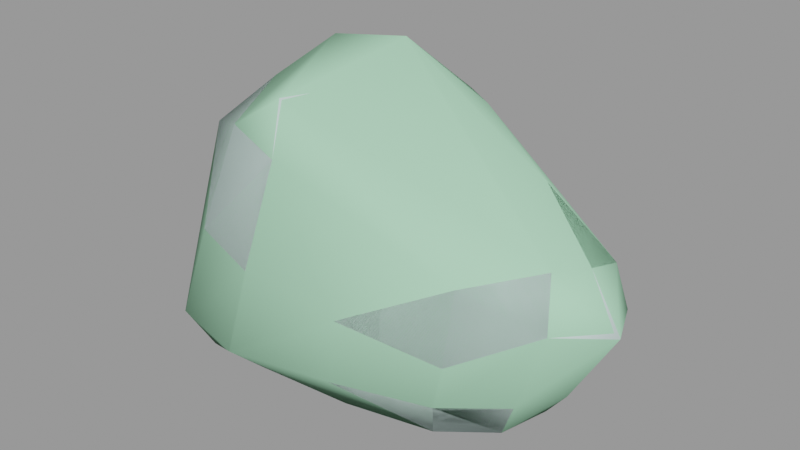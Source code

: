 # Source: boulder3.blend  (saved by Blender 2.92.15; exported with 4.5.12 LTS)
import bpy
from mathutils import Matrix  # noqa: F401  (used for matrix-valued properties, if any)

bpy.ops.wm.read_factory_settings(use_empty=True)
scene = bpy.context.scene
scene.name = 'boulder3.qc'

# ---- collections
col_boulder3 = bpy.data.collections.new('boulder3'); scene.collection.children.link(col_boulder3)

# ---- materials (node trees are filled in below, after node groups)
mat_boulder2 = bpy.data.materials.new('boulder2')
mat_boulder2.use_transparent_shadow = False
mat_boulder2.diffuse_color = (0.6427, 0.8098, 0.7788, 1.0)
mat_phy = bpy.data.materials.new('  phy')
mat_phy.use_transparent_shadow = False
mat_phy.diffuse_color = (0.4163, 0.7852, 0.5188, 1.0)

# ---- material node trees

# ---- meshes
me_boulder3 = bpy.data.meshes.new('boulder3')
me_boulder3.from_pydata([(-37.59, 6.366, -0.8848), (-37.61, -7.606, 0.3), (-45.59, -9.361, 9.409), (14.42, 24.74, 12.64), (0.6367, 27.81, 9.196), (-1.113, 29.68, 16.59), (14.88, 27.42, 19.63), (-2.152, 28.38, 30.85), (12.3, 24.09, 32.43), (-3.457, 25.67, 47.5), (6.909, 16.41, 49.64), (-9.164, 12.85, 59.73), (-14.88, 23.79, 50.11), (-22.96, 8.652, 58.51), (-26.88, 17.28, 48.25), (-30.86, 0.173, 50.75), (-37.13, 5.326, 42.8), (-37.4, -8.908, 42.64), (-40.78, -9.759, 25.98), (-38.52, 7.548, 25.26), (-44.65, 9.554, 9.236), (24.5, 10.01, 41.37), (27.43, 17.18, 31.98), (-35.14, 23.16, 9.617), (-27.53, 18.57, 26.25), (-17.47, 28.89, 10.51), (-15.82, 25.39, 28.12), (-32.12, 17.85, 0.1506), (-18.99, 19.35, 0.2229), (-2.184, 19.56, 0.7412), (13.71, 22.9, 7.448), (26.51, 16.37, 14.22), (29.53, 19.6, 21.46), (38.84, 10.41, 30.56), (38.45, 2.747, 32.62), (41.55, 10.9, 22.16), (45.59, 1.197, 22.65), (40.18, 1.175, 14.84), (26.1, 15.93, 6.365), (34.24, 6.946, 7.383), (36.03, 7.986, 15.17), (37.3, 0.1351, 7.934), (32.49, 1.614, 1.726), (24.12, 10.44, 0.1311), (11.65, 16.38, 1.224), (-1.617, 0.574, -1.733), (-22.22, -1.333, -1.486), (-30.73, -20.07, 0.5326), (-17.1, -20.61, 1.317), (-32.65, -25.13, 9.733), (26.18, -18.05, 33.2), (35.75, -5.301, 34.29), (22.86, -3.692, 39.75), (7.684, -19.89, 39.37), (6.334, -24.91, 22.88), (-12.28, -27.15, 26.64), (4.477, -24.89, 9.776), (-15.29, -29.68, 10.11), (1.611, -17.44, -0.2821), (-27.78, -22.69, 28.01), (-9.652, -21.77, 46.57), (6.469, -2.43, 46.92), (38.82, -10.27, 25.69), (25.08, -19.49, 18.66), (22.62, -18.63, 9.251), (18.93, -13.57, -0.4377), (-23.7, -17.2, 48.01), (-16.25, -13.03, 53.44), (-10.06, -3.646, 54.13), (-22.02, -3.562, 54.21), (23.24, 1.257, -1.241), (13.75, 1.412, -1.597), (29.08, -7.155, 0.4771), (32.73, -9.371, 8.628), (34.95, -9.142, 16.19)], [], [(0, 1, 2), (3, 4, 5), (3, 5, 6), (7, 6, 5), (7, 8, 6), (9, 8, 7), (9, 10, 8), (9, 11, 10), (9, 12, 11), (12, 13, 11), (12, 14, 13), (15, 13, 14), (15, 14, 16), (16, 17, 15), (18, 17, 16), (18, 16, 19), (2, 18, 19), (2, 19, 20), (0, 2, 20), (21, 8, 10), (21, 22, 8), (22, 6, 8), (23, 20, 19), (23, 19, 24), (24, 25, 23), (24, 26, 25), (26, 5, 25), (26, 7, 5), (26, 9, 7), (26, 12, 9), (14, 12, 26), (14, 26, 24), (24, 16, 14), (24, 19, 16), (4, 25, 5), (27, 0, 20), (27, 20, 23), (28, 27, 23), (28, 23, 25), (29, 28, 25), (29, 25, 4), (30, 29, 4), (30, 4, 3), (31, 30, 3), (31, 3, 6), (31, 6, 32), (22, 32, 6), (32, 22, 33), (33, 22, 21), (33, 21, 34), (34, 35, 33), (34, 36, 35), (35, 36, 37), (31, 38, 30), (39, 38, 31), (39, 31, 40), (40, 31, 32), (40, 32, 35), (32, 33, 35), (35, 37, 40), (40, 37, 41), (40, 41, 39), (41, 42, 39), (43, 39, 42), (43, 38, 39), (44, 38, 43), (44, 30, 38), (30, 44, 29), (44, 45, 29), (28, 29, 45), (28, 45, 46), (46, 27, 28), (46, 0, 27), (0, 46, 1), (47, 1, 46), (47, 46, 48), (49, 47, 48), (50, 51, 52), (52, 53, 50), (50, 53, 54), (55, 54, 53), (56, 54, 55), (56, 55, 57), (57, 58, 56), (57, 48, 58), (48, 45, 58), (48, 46, 45), (49, 48, 57), (57, 59, 49), (57, 55, 59), (59, 55, 60), (55, 53, 60), (60, 53, 61), (52, 61, 53), (61, 52, 21), (52, 34, 21), (52, 51, 34), (34, 51, 62), (50, 62, 51), (63, 62, 50), (50, 54, 63), (54, 64, 63), (54, 56, 64), (56, 65, 64), (56, 58, 65), (59, 60, 66), (66, 60, 67), (61, 21, 10), (11, 61, 10), (11, 68, 61), (60, 61, 68), (60, 68, 67), (69, 67, 68), (67, 69, 66), (66, 69, 15), (66, 15, 17), (17, 59, 66), (17, 18, 59), (18, 49, 59), (18, 2, 49), (2, 47, 49), (2, 1, 47), (13, 68, 11), (13, 69, 68), (69, 13, 15), (70, 65, 71), (58, 71, 65), (58, 45, 71), (44, 71, 45), (43, 71, 44), (43, 70, 71), (42, 70, 43), (42, 72, 70), (70, 72, 65), (72, 64, 65), (72, 73, 64), (73, 63, 64), (73, 74, 63), (63, 74, 62), (62, 74, 37), (62, 37, 36), (34, 62, 36), (74, 41, 37), (74, 73, 41), (73, 42, 41), (73, 72, 42)])
me_boulder3.polygons.foreach_set('use_smooth', [True] * 146)
_uv = me_boulder3.uv_layers.new(name='UVMap')
_uv.uv.foreach_set('vector', [0.5651, 0.6682, 0.6253, 0.6429, 0.6578, 0.6894, 0.3728, 0.8541, 0.4128, 0.8149, 0.4342, 0.8358, 0.3728, 0.8541, 0.4342, 0.8358, 0.3891, 0.8771, 0.4653, 0.8801, 0.3891, 0.8771, 0.4342, 0.8358, 0.4653, 0.8801, 0.4203, 0.9172, 0.3891, 0.8771, 0.5017, 0.932, 0.4203, 0.9172, 0.4653, 0.8801, 0.5017, 0.932, 0.4714, 0.9796, 0.4203, 0.9172, 0.5017, 0.932, 0.5603, 0.9841, 0.4714, 0.9796, 0.5017, 0.932, 0.5434, 0.9204, 0.5603, 0.9841, 0.5434, 0.9204, 0.619, 0.9452, 0.5603, 0.9841, 0.5434, 0.9204, 0.5881, 0.8939, 0.619, 0.9452, 0.6639, 0.8949, 0.619, 0.9452, 0.5881, 0.8939, 0.6639, 0.8949, 0.5881, 0.8939, 0.6392, 0.8516, 0.6392, 0.8516, 0.6996, 0.8385, 0.6639, 0.8949, 0.6833, 0.7628, 0.6996, 0.8385, 0.6392, 0.8516, 0.6833, 0.7628, 0.6392, 0.8516, 0.6093, 0.7835, 0.6578, 0.6894, 0.6833, 0.7628, 0.6093, 0.7835, 0.6578, 0.6894, 0.6093, 0.7835, 0.5846, 0.7186, 0.5651, 0.6682, 0.6578, 0.6894, 0.5846, 0.7186, 0.3856, 0.9928, 0.4203, 0.9172, 0.4714, 0.9796, 0.3856, 0.9928, 0.3646, 0.9491, 0.4203, 0.9172, 0.3646, 0.9491, 0.3891, 0.8771, 0.4203, 0.9172, 0.531, 0.7452, 0.5846, 0.7186, 0.6093, 0.7835, 0.531, 0.7452, 0.6093, 0.7835, 0.5523, 0.814, 0.5523, 0.814, 0.475, 0.7839, 0.531, 0.7452, 0.5523, 0.814, 0.5073, 0.8447, 0.475, 0.7839, 0.5073, 0.8447, 0.4342, 0.8358, 0.475, 0.7839, 0.5073, 0.8447, 0.4653, 0.8801, 0.4342, 0.8358, 0.5073, 0.8447, 0.5017, 0.932, 0.4653, 0.8801, 0.5073, 0.8447, 0.5434, 0.9204, 0.5017, 0.932, 0.5881, 0.8939, 0.5434, 0.9204, 0.5073, 0.8447, 0.5881, 0.8939, 0.5073, 0.8447, 0.5523, 0.814, 0.5523, 0.814, 0.6392, 0.8516, 0.5881, 0.8939, 0.5523, 0.814, 0.6093, 0.7835, 0.6392, 0.8516, 0.4128, 0.8149, 0.475, 0.7839, 0.4342, 0.8358, 0.5127, 0.7042, 0.5651, 0.6682, 0.5846, 0.7186, 0.5127, 0.7042, 0.5846, 0.7186, 0.531, 0.7452, 0.4571, 0.7292, 0.5127, 0.7042, 0.531, 0.7452, 0.4571, 0.7292, 0.531, 0.7452, 0.475, 0.7839, 0.3937, 0.7687, 0.4571, 0.7292, 0.475, 0.7839, 0.3937, 0.7687, 0.475, 0.7839, 0.4128, 0.8149, 0.3617, 0.8355, 0.3937, 0.7687, 0.4128, 0.8149, 0.3617, 0.8355, 0.4128, 0.8149, 0.3728, 0.8541, 0.326, 0.8872, 0.3617, 0.8355, 0.3728, 0.8541, 0.326, 0.8872, 0.3728, 0.8541, 0.3891, 0.8771, 0.326, 0.8872, 0.3891, 0.8771, 0.3408, 0.9156, 0.3646, 0.9491, 0.3408, 0.9156, 0.3891, 0.8771, 0.3408, 0.9156, 0.3646, 0.9491, 0.3199, 0.9688, 0.3199, 0.9688, 0.3646, 0.9491, 0.3856, 0.9928, 0.3199, 0.9688, 0.3856, 0.9928, 0.3113, 0.9977, 0.3113, 0.9977, 0.2987, 0.947, 0.3199, 0.9688, 0.3113, 0.9977, 0.2666, 0.97, 0.2987, 0.947, 0.2987, 0.947, 0.2666, 0.97, 0.2553, 0.9314, 0.326, 0.8872, 0.3113, 0.8602, 0.3617, 0.8355, 0.2702, 0.8862, 0.3113, 0.8602, 0.326, 0.8872, 0.2702, 0.8862, 0.326, 0.8872, 0.2845, 0.9157, 0.2845, 0.9157, 0.326, 0.8872, 0.3408, 0.9156, 0.2845, 0.9157, 0.3408, 0.9156, 0.2987, 0.947, 0.3408, 0.9156, 0.3199, 0.9688, 0.2987, 0.947, 0.2987, 0.947, 0.2553, 0.9314, 0.2845, 0.9157, 0.2845, 0.9157, 0.2553, 0.9314, 0.2418, 0.9008, 0.2845, 0.9157, 0.2418, 0.9008, 0.2702, 0.8862, 0.2418, 0.9008, 0.2437, 0.8649, 0.2702, 0.8862, 0.288, 0.8338, 0.2702, 0.8862, 0.2437, 0.8649, 0.288, 0.8338, 0.3113, 0.8602, 0.2702, 0.8862, 0.3409, 0.8033, 0.3113, 0.8602, 0.288, 0.8338, 0.3409, 0.8033, 0.3617, 0.8355, 0.3113, 0.8602, 0.3617, 0.8355, 0.3409, 0.8033, 0.3937, 0.7687, 0.3409, 0.8033, 0.3462, 0.7079, 0.3937, 0.7687, 0.4571, 0.7292, 0.3937, 0.7687, 0.3462, 0.7079, 0.4571, 0.7292, 0.3462, 0.7079, 0.4104, 0.6551, 0.4104, 0.6551, 0.5127, 0.7042, 0.4571, 0.7292, 0.4104, 0.6551, 0.486, 0.6277, 0.5127, 0.7042, 0.486, 0.6277, 0.4104, 0.6551, 0.4405, 0.5719, 0.3806, 0.5522, 0.4405, 0.5719, 0.4104, 0.6551, 0.3806, 0.5522, 0.4104, 0.6551, 0.3335, 0.5913, 0.3231, 0.5213, 0.3806, 0.5522, 0.3335, 0.5913, 0.129, 0.6458, 0.07863, 0.6736, 0.07614, 0.6177, 0.07614, 0.6177, 0.1515, 0.5789, 0.129, 0.6458, 0.129, 0.6458, 0.1515, 0.5789, 0.206, 0.6118, 0.2349, 0.5493, 0.206, 0.6118, 0.1515, 0.5789, 0.2499, 0.6362, 0.206, 0.6118, 0.2349, 0.5493, 0.2499, 0.6362, 0.2349, 0.5493, 0.2891, 0.5725, 0.2891, 0.5725, 0.2816, 0.6589, 0.2499, 0.6362, 0.2891, 0.5725, 0.3335, 0.5913, 0.2816, 0.6589, 0.3335, 0.5913, 0.3462, 0.7079, 0.2816, 0.6589, 0.3335, 0.5913, 0.4104, 0.6551, 0.3462, 0.7079, 0.3231, 0.5213, 0.3335, 0.5913, 0.2891, 0.5725, 0.2891, 0.5725, 0.2591, 0.4975, 0.3231, 0.5213, 0.2891, 0.5725, 0.2349, 0.5493, 0.2591, 0.4975, 0.2591, 0.4975, 0.2349, 0.5493, 0.1727, 0.5168, 0.2349, 0.5493, 0.1515, 0.5789, 0.1727, 0.5168, 0.1727, 0.5168, 0.1515, 0.5789, 0.08618, 0.5459, 0.07614, 0.6177, 0.08618, 0.5459, 0.1515, 0.5789, 0.08618, 0.5459, 0.07614, 0.6177, 0.01699, 0.6132, 0.07614, 0.6177, 0.04622, 0.6899, 0.01699, 0.6132, 0.07614, 0.6177, 0.07863, 0.6736, 0.04622, 0.6899, 0.04622, 0.6899, 0.07863, 0.6736, 0.1073, 0.7008, 0.129, 0.6458, 0.1073, 0.7008, 0.07863, 0.6736, 0.171, 0.678, 0.1073, 0.7008, 0.129, 0.6458, 0.129, 0.6458, 0.206, 0.6118, 0.171, 0.678, 0.206, 0.6118, 0.2039, 0.6974, 0.171, 0.678, 0.206, 0.6118, 0.2499, 0.6362, 0.2039, 0.6974, 0.2499, 0.6362, 0.2362, 0.7241, 0.2039, 0.6974, 0.2499, 0.6362, 0.2816, 0.6589, 0.2362, 0.7241, 0.2591, 0.4975, 0.1727, 0.5168, 0.1892, 0.4711, 0.1892, 0.4711, 0.1727, 0.5168, 0.1554, 0.4775, 0.08618, 0.5459, 0.01699, 0.6132, 0.007808, 0.5214, 0.04683, 0.4426, 0.08618, 0.5459, 0.007808, 0.5214, 0.04683, 0.4426, 0.1143, 0.4788, 0.08618, 0.5459, 0.1727, 0.5168, 0.08618, 0.5459, 0.1143, 0.4788, 0.1727, 0.5168, 0.1143, 0.4788, 0.1554, 0.4775, 0.1435, 0.4379, 0.1554, 0.4775, 0.1143, 0.4788, 0.1554, 0.4775, 0.1435, 0.4379, 0.1892, 0.4711, 0.1892, 0.4711, 0.1435, 0.4379, 0.1665, 0.4007, 0.1892, 0.4711, 0.1665, 0.4007, 0.2251, 0.4178, 0.2251, 0.4178, 0.2591, 0.4975, 0.1892, 0.4711, 0.2251, 0.4178, 0.2936, 0.4355, 0.2591, 0.4975, 0.2936, 0.4355, 0.3231, 0.5213, 0.2591, 0.4975, 0.2936, 0.4355, 0.3611, 0.4539, 0.3231, 0.5213, 0.3611, 0.4539, 0.3806, 0.5522, 0.3231, 0.5213, 0.3611, 0.4539, 0.3946, 0.4914, 0.3806, 0.5522, 0.1002, 0.4, 0.1143, 0.4788, 0.04683, 0.4426, 0.1002, 0.4, 0.1435, 0.4379, 0.1143, 0.4788, 0.1435, 0.4379, 0.1002, 0.4, 0.1665, 0.4007, 0.2666, 0.7851, 0.2362, 0.7241, 0.2982, 0.7571, 0.2816, 0.6589, 0.2982, 0.7571, 0.2362, 0.7241, 0.2816, 0.6589, 0.3462, 0.7079, 0.2982, 0.7571, 0.3409, 0.8033, 0.2982, 0.7571, 0.3462, 0.7079, 0.288, 0.8338, 0.2982, 0.7571, 0.3409, 0.8033, 0.288, 0.8338, 0.2666, 0.7851, 0.2982, 0.7571, 0.2361, 0.8158, 0.2666, 0.7851, 0.288, 0.8338, 0.2361, 0.8158, 0.2217, 0.776, 0.2666, 0.7851, 0.2666, 0.7851, 0.2217, 0.776, 0.2362, 0.7241, 0.2217, 0.776, 0.2039, 0.6974, 0.2362, 0.7241, 0.2217, 0.776, 0.1689, 0.7431, 0.2039, 0.6974, 0.1689, 0.7431, 0.171, 0.678, 0.2039, 0.6974, 0.1689, 0.7431, 0.1396, 0.7261, 0.171, 0.678, 0.171, 0.678, 0.1396, 0.7261, 0.1073, 0.7008, 0.1073, 0.7008, 0.1396, 0.7261, 0.1075, 0.7672, 0.1073, 0.7008, 0.1075, 0.7672, 0.06943, 0.7435, 0.04622, 0.6899, 0.1073, 0.7008, 0.06943, 0.7435, 0.1396, 0.7261, 0.1409, 0.783, 0.1075, 0.7672, 0.1396, 0.7261, 0.1689, 0.7431, 0.1409, 0.783, 0.1689, 0.7431, 0.1747, 0.8025, 0.1409, 0.783, 0.1689, 0.7431, 0.2217, 0.776, 0.1747, 0.8025])
me_boulder3.materials.append(mat_boulder2)
me_boulder3.use_remesh_fix_poles = True
me_boulder3.use_remesh_preserve_attributes = False
me_boulder3.use_mirror_vertex_groups = False
me_boulder3.update()
me_boulder3.normals_split_custom_set([tuple(v) for v in zip(*[iter([-0.4563, 0.1533, -0.8765, -0.4052, -0.1919, -0.8939, -0.9284, -0.3292, -0.172, 0.388, 0.8584, -0.3355, 0.1396, 0.8612, -0.4888, 0.06096, 0.9952, -0.07619, 0.388, 0.8584, -0.3355, 0.06096, 0.9952, -0.07619, 0.3162, 0.9401, -0.1271, 0.008062, 0.9898, 0.1425, 0.3162, 0.9401, -0.1271, 0.06096, 0.9952, -0.07619, 0.008062, 0.9898, 0.1425, 0.3272, 0.9051, 0.2715, 0.3162, 0.9401, -0.1271, 0.1409, 0.9175, 0.3719, 0.3272, 0.9051, 0.2715, 0.008062, 0.9898, 0.1425, 0.1409, 0.9175, 0.3719, 0.4793, 0.4654, 0.7441, 0.3272, 0.9051, 0.2715, 0.1409, 0.9175, 0.3719, 0.1937, 0.1956, 0.9614, 0.4793, 0.4654, 0.7441, 0.1409, 0.9175, 0.3719, -0.1828, 0.8542, 0.4867, 0.1937, 0.1956, 0.9614, -0.1828, 0.8542, 0.4867, -0.3848, 0.04982, 0.9217, 0.1937, 0.1956, 0.9614, -0.1828, 0.8542, 0.4867, -0.6139, 0.6482, 0.4505, -0.3848, 0.04982, 0.9217, -0.6339, -0.1035, 0.7664, -0.3848, 0.04982, 0.9217, -0.6139, 0.6482, 0.4505, -0.6339, -0.1035, 0.7664, -0.6139, 0.6482, 0.4505, -0.8724, 0.2805, 0.4003, -0.8724, 0.2805, 0.4003, -0.8117, -0.2675, 0.5192, -0.6339, -0.1035, 0.7664, -0.8924, -0.342, 0.2944, -0.8117, -0.2675, 0.5192, -0.8724, 0.2805, 0.4003, -0.8924, -0.342, 0.2944, -0.8724, 0.2805, 0.4003, -0.8882, 0.3781, 0.2609, -0.9284, -0.3292, -0.172, -0.8924, -0.342, 0.2944, -0.8882, 0.3781, 0.2609, -0.9284, -0.3292, -0.172, -0.8882, 0.3781, 0.2609, -0.9303, 0.3585, -0.07778, -0.4563, 0.1533, -0.8765, -0.9284, -0.3292, -0.172, -0.9303, 0.3585, -0.07778, 0.5252, 0.1669, 0.8345, 0.3272, 0.9051, 0.2715, 0.4793, 0.4654, 0.7441, 0.5252, 0.1669, 0.8345, 0.5461, 0.686, 0.4809, 0.3272, 0.9051, 0.2715, 0.5461, 0.686, 0.4809, 0.3162, 0.9401, -0.1271, 0.3272, 0.9051, 0.2715, -0.5617, 0.8219, -0.09427, -0.9303, 0.3585, -0.07778, -0.8882, 0.3781, 0.2609, -0.5617, 0.8219, -0.09427, -0.8882, 0.3781, 0.2609, -0.5812, 0.7737, 0.2522, -0.5812, 0.7737, 0.2522, -0.1351, 0.9648, -0.2254, -0.5617, 0.8219, -0.09427, -0.5812, 0.7737, 0.2522, -0.2965, 0.9367, 0.1861, -0.1351, 0.9648, -0.2254, -0.2965, 0.9367, 0.1861, 0.06096, 0.9952, -0.07619, -0.1351, 0.9648, -0.2254, -0.2965, 0.9367, 0.1861, 0.008062, 0.9898, 0.1425, 0.06096, 0.9952, -0.07619, -0.2965, 0.9367, 0.1861, 0.1409, 0.9175, 0.3719, 0.008062, 0.9898, 0.1425, -0.2965, 0.9367, 0.1861, -0.1828, 0.8542, 0.4867, 0.1409, 0.9175, 0.3719, -0.6139, 0.6482, 0.4505, -0.1828, 0.8542, 0.4867, -0.2965, 0.9367, 0.1861, -0.6139, 0.6482, 0.4505, -0.2965, 0.9367, 0.1861, -0.5812, 0.7737, 0.2522, -0.5812, 0.7737, 0.2522, -0.8724, 0.2805, 0.4003, -0.6139, 0.6482, 0.4505, -0.5812, 0.7737, 0.2522, -0.8882, 0.3781, 0.2609, -0.8724, 0.2805, 0.4003, 0.1396, 0.8612, -0.4888, -0.1351, 0.9648, -0.2254, 0.06096, 0.9952, -0.07619, -0.3389, 0.4919, -0.802, -0.4563, 0.1533, -0.8765, -0.9303, 0.3585, -0.07778, -0.3389, 0.4919, -0.802, -0.9303, 0.3585, -0.07778, -0.5617, 0.8219, -0.09427, -0.06359, 0.4353, -0.898, -0.3389, 0.4919, -0.802, -0.5617, 0.8219, -0.09427, -0.06359, 0.4353, -0.898, -0.5617, 0.8219, -0.09427, -0.1351, 0.9648, -0.2254, 0.05203, 0.428, -0.9023, -0.06359, 0.4353, -0.898, -0.1351, 0.9648, -0.2254, 0.05203, 0.428, -0.9023, -0.1351, 0.9648, -0.2254, 0.1396, 0.8612, -0.4888, 0.3331, 0.7994, -0.5, 0.05203, 0.428, -0.9023, 0.1396, 0.8612, -0.4888, 0.3331, 0.7994, -0.5, 0.1396, 0.8612, -0.4888, 0.388, 0.8584, -0.3355, 0.5569, 0.7395, -0.3783, 0.3331, 0.7994, -0.5, 0.388, 0.8584, -0.3355, 0.5569, 0.7395, -0.3783, 0.388, 0.8584, -0.3355, 0.3162, 0.9401, -0.1271, 0.5569, 0.7395, -0.3783, 0.3162, 0.9401, -0.1271, 0.5272, 0.8325, -0.1702, 0.5461, 0.686, 0.4809, 0.5272, 0.8325, -0.1702, 0.3162, 0.9401, -0.1271, 0.5272, 0.8325, -0.1702, 0.5461, 0.686, 0.4809, 0.7157, 0.3955, 0.5757, 0.7157, 0.3955, 0.5757, 0.5461, 0.686, 0.4809, 0.5252, 0.1669, 0.8345, 0.7157, 0.3955, 0.5757, 0.5252, 0.1669, 0.8345, 0.6818, -0.04091, 0.7304, 0.6818, -0.04091, 0.7304, 0.7799, 0.6058, -0.1575, 0.7157, 0.3955, 0.5757, 0.6818, -0.04091, 0.7304, 0.9945, -0.1048, 0.003461, 0.7799, 0.6058, -0.1575, 0.7799, 0.6058, -0.1575, 0.9945, -0.1048, 0.003461, 0.8743, -0.05997, -0.4816, 0.5569, 0.7395, -0.3783, 0.5536, 0.7002, -0.4509, 0.3331, 0.7994, -0.5, 0.7614, 0.4839, -0.4313, 0.5536, 0.7002, -0.4509, 0.5569, 0.7395, -0.3783, 0.7614, 0.4839, -0.4313, 0.5569, 0.7395, -0.3783, 0.6901, 0.5517, -0.4684, 0.6901, 0.5517, -0.4684, 0.5569, 0.7395, -0.3783, 0.5272, 0.8325, -0.1702, 0.6901, 0.5517, -0.4684, 0.5272, 0.8325, -0.1702, 0.7799, 0.6058, -0.1575, 0.5272, 0.8325, -0.1702, 0.7157, 0.3955, 0.5757, 0.7799, 0.6058, -0.1575, 0.7799, 0.6058, -0.1575, 0.8743, -0.05997, -0.4816, 0.6901, 0.5517, -0.4684, 0.6901, 0.5517, -0.4684, 0.8743, -0.05997, -0.4816, 0.8835, -0.0417, -0.4666, 0.6901, 0.5517, -0.4684, 0.8835, -0.0417, -0.4666, 0.7614, 0.4839, -0.4313, 0.8835, -0.0417, -0.4666, 0.651, 0.1406, -0.7459, 0.7614, 0.4839, -0.4313, 0.3061, 0.3713, -0.8766, 0.7614, 0.4839, -0.4313, 0.651, 0.1406, -0.7459, 0.3061, 0.3713, -0.8766, 0.5536, 0.7002, -0.4509, 0.7614, 0.4839, -0.4313, 0.1209, 0.4256, -0.8968, 0.5536, 0.7002, -0.4509, 0.3061, 0.3713, -0.8766, 0.1209, 0.4256, -0.8968, 0.3331, 0.7994, -0.5, 0.5536, 0.7002, -0.4509, 0.3331, 0.7994, -0.5, 0.1209, 0.4256, -0.8968, 0.05203, 0.428, -0.9023, 0.1209, 0.4256, -0.8968, -0.001235, -0.004223, -1.0, 0.05203, 0.428, -0.9023, -0.06359, 0.4353, -0.898, 0.05203, 0.428, -0.9023, -0.001235, -0.004223, -1.0, -0.06359, 0.4353, -0.898, -0.001235, -0.004223, -1.0, -0.02221, -0.04117, -0.9989, -0.02221, -0.04117, -0.9989, -0.3389, 0.4919, -0.802, -0.06359, 0.4353, -0.898, -0.02221, -0.04117, -0.9989, -0.4563, 0.1533, -0.8765, -0.3389, 0.4919, -0.802, -0.4563, 0.1533, -0.8765, -0.02221, -0.04117, -0.9989, -0.4052, -0.1919, -0.8939, -0.2599, -0.4853, -0.8348, -0.4052, -0.1919, -0.8939, -0.02221, -0.04117, -0.9989, -0.2599, -0.4853, -0.8348, -0.02221, -0.04117, -0.9989, 0.0001339, -0.4722, -0.8815, -0.5052, -0.8267, -0.2479, -0.2599, -0.4853, -0.8348, 0.0001339, -0.4722, -0.8815, 0.436, -0.7132, 0.5489, 0.5328, -0.2661, 0.8033, 0.3782, -0.2397, 0.8941, 0.3782, -0.2397, 0.8941, 0.3468, -0.7359, 0.5815, 0.436, -0.7132, 0.5489, 0.436, -0.7132, 0.5489, 0.3468, -0.7359, 0.5815, 0.2451, -0.9673, 0.06484, -0.02163, -0.9763, 0.2155, 0.2451, -0.9673, 0.06484, 0.3468, -0.7359, 0.5815, 0.2412, -0.9191, -0.3116, 0.2451, -0.9673, 0.06484, -0.02163, -0.9763, 0.2155, 0.2412, -0.9191, -0.3116, -0.02163, -0.9763, 0.2155, -0.003002, -0.9583, -0.2858, -0.003002, -0.9583, -0.2858, 0.1073, -0.4983, -0.8603, 0.2412, -0.9191, -0.3116, -0.003002, -0.9583, -0.2858, 0.0001339, -0.4722, -0.8815, 0.1073, -0.4983, -0.8603, 0.0001339, -0.4722, -0.8815, -0.001235, -0.004223, -1.0, 0.1073, -0.4983, -0.8603, 0.0001339, -0.4722, -0.8815, -0.02221, -0.04117, -0.9989, -0.001235, -0.004223, -1.0, -0.5052, -0.8267, -0.2479, 0.0001339, -0.4722, -0.8815, -0.003002, -0.9583, -0.2858, -0.003002, -0.9583, -0.2858, -0.4623, -0.8407, 0.282, -0.5052, -0.8267, -0.2479, -0.003002, -0.9583, -0.2858, -0.02163, -0.9763, 0.2155, -0.4623, -0.8407, 0.282, -0.4623, -0.8407, 0.282, -0.02163, -0.9763, 0.2155, 0.1374, -0.7318, 0.6676, -0.02163, -0.9763, 0.2155, 0.3468, -0.7359, 0.5815, 0.1374, -0.7318, 0.6676, 0.1374, -0.7318, 0.6676, 0.3468, -0.7359, 0.5815, 0.4166, -0.2387, 0.8772, 0.3782, -0.2397, 0.8941, 0.4166, -0.2387, 0.8772, 0.3468, -0.7359, 0.5815, 0.4166, -0.2387, 0.8772, 0.3782, -0.2397, 0.8941, 0.5252, 0.1669, 0.8345, 0.3782, -0.2397, 0.8941, 0.6818, -0.04091, 0.7304, 0.5252, 0.1669, 0.8345, 0.3782, -0.2397, 0.8941, 0.5328, -0.2661, 0.8033, 0.6818, -0.04091, 0.7304, 0.6818, -0.04091, 0.7304, 0.5328, -0.2661, 0.8033, 0.7195, -0.6165, 0.3196, 0.436, -0.7132, 0.5489, 0.7195, -0.6165, 0.3196, 0.5328, -0.2661, 0.8033, 0.4438, -0.8934, -0.06998, 0.7195, -0.6165, 0.3196, 0.436, -0.7132, 0.5489, 0.436, -0.7132, 0.5489, 0.2451, -0.9673, 0.06484, 0.4438, -0.8934, -0.06998, 0.2451, -0.9673, 0.06484, 0.4246, -0.8235, -0.3762, 0.4438, -0.8934, -0.06998, 0.2451, -0.9673, 0.06484, 0.2412, -0.9191, -0.3116, 0.4246, -0.8235, -0.3762, 0.2412, -0.9191, -0.3116, 0.2222, -0.4595, -0.8599, 0.4246, -0.8235, -0.3762, 0.2412, -0.9191, -0.3116, 0.1073, -0.4983, -0.8603, 0.2222, -0.4595, -0.8599, -0.4623, -0.8407, 0.282, 0.1374, -0.7318, 0.6676, -0.4156, -0.6458, 0.6405, -0.4156, -0.6458, 0.6405, 0.1374, -0.7318, 0.6676, -0.03934, -0.3863, 0.9215, 0.4166, -0.2387, 0.8772, 0.5252, 0.1669, 0.8345, 0.4793, 0.4654, 0.7441, 0.1937, 0.1956, 0.9614, 0.4166, -0.2387, 0.8772, 0.4793, 0.4654, 0.7441, 0.1937, 0.1956, 0.9614, 0.2877, -0.2522, 0.9239, 0.4166, -0.2387, 0.8772, 0.1374, -0.7318, 0.6676, 0.4166, -0.2387, 0.8772, 0.2877, -0.2522, 0.9239, 0.1374, -0.7318, 0.6676, 0.2877, -0.2522, 0.9239, -0.03934, -0.3863, 0.9215, -0.2869, -0.2887, 0.9134, -0.03934, -0.3863, 0.9215, 0.2877, -0.2522, 0.9239, -0.03934, -0.3863, 0.9215, -0.2869, -0.2887, 0.9134, -0.4156, -0.6458, 0.6405, -0.4156, -0.6458, 0.6405, -0.2869, -0.2887, 0.9134, -0.6339, -0.1035, 0.7664, -0.4156, -0.6458, 0.6405, -0.6339, -0.1035, 0.7664, -0.8117, -0.2675, 0.5192, -0.8117, -0.2675, 0.5192, -0.4623, -0.8407, 0.282, -0.4156, -0.6458, 0.6405, -0.8117, -0.2675, 0.5192, -0.8924, -0.342, 0.2944, -0.4623, -0.8407, 0.282, -0.8924, -0.342, 0.2944, -0.5052, -0.8267, -0.2479, -0.4623, -0.8407, 0.282, -0.8924, -0.342, 0.2944, -0.9284, -0.3292, -0.172, -0.5052, -0.8267, -0.2479, -0.9284, -0.3292, -0.172, -0.2599, -0.4853, -0.8348, -0.5052, -0.8267, -0.2479, -0.9284, -0.3292, -0.172, -0.4052, -0.1919, -0.8939, -0.2599, -0.4853, -0.8348, -0.3848, 0.04982, 0.9217, 0.2877, -0.2522, 0.9239, 0.1937, 0.1956, 0.9614, -0.3848, 0.04982, 0.9217, -0.2869, -0.2887, 0.9134, 0.2877, -0.2522, 0.9239, -0.2869, -0.2887, 0.9134, -0.3848, 0.04982, 0.9217, -0.6339, -0.1035, 0.7664, 0.1144, 0.07915, -0.9903, 0.2222, -0.4595, -0.8599, 0.02792, 0.04463, -0.9986, 0.1073, -0.4983, -0.8603, 0.02792, 0.04463, -0.9986, 0.2222, -0.4595, -0.8599, 0.1073, -0.4983, -0.8603, -0.001235, -0.004223, -1.0, 0.02792, 0.04463, -0.9986, 0.1209, 0.4256, -0.8968, 0.02792, 0.04463, -0.9986, -0.001235, -0.004223, -1.0, 0.3061, 0.3713, -0.8766, 0.02792, 0.04463, -0.9986, 0.1209, 0.4256, -0.8968, 0.3061, 0.3713, -0.8766, 0.1144, 0.07915, -0.9903, 0.02792, 0.04463, -0.9986, 0.651, 0.1406, -0.7459, 0.1144, 0.07915, -0.9903, 0.3061, 0.3713, -0.8766, 0.651, 0.1406, -0.7459, 0.4183, -0.2817, -0.8635, 0.1144, 0.07915, -0.9903, 0.1144, 0.07915, -0.9903, 0.4183, -0.2817, -0.8635, 0.2222, -0.4595, -0.8599, 0.4183, -0.2817, -0.8635, 0.4246, -0.8235, -0.3762, 0.2222, -0.4595, -0.8599, 0.4183, -0.2817, -0.8635, 0.6877, -0.5816, -0.4345, 0.4246, -0.8235, -0.3762, 0.6877, -0.5816, -0.4345, 0.4438, -0.8934, -0.06998, 0.4246, -0.8235, -0.3762, 0.6877, -0.5816, -0.4345, 0.7059, -0.6638, -0.2471, 0.4438, -0.8934, -0.06998, 0.4438, -0.8934, -0.06998, 0.7059, -0.6638, -0.2471, 0.7195, -0.6165, 0.3196, 0.7195, -0.6165, 0.3196, 0.7059, -0.6638, -0.2471, 0.8743, -0.05997, -0.4816, 0.7195, -0.6165, 0.3196, 0.8743, -0.05997, -0.4816, 0.9945, -0.1048, 0.003461, 0.6818, -0.04091, 0.7304, 0.7195, -0.6165, 0.3196, 0.9945, -0.1048, 0.003461, 0.7059, -0.6638, -0.2471, 0.8835, -0.0417, -0.4666, 0.8743, -0.05997, -0.4816, 0.7059, -0.6638, -0.2471, 0.6877, -0.5816, -0.4345, 0.8835, -0.0417, -0.4666, 0.6877, -0.5816, -0.4345, 0.651, 0.1406, -0.7459, 0.8835, -0.0417, -0.4666, 0.6877, -0.5816, -0.4345, 0.4183, -0.2817, -0.8635, 0.651, 0.1406, -0.7459])] * 3)])
me_boulder3_physics = bpy.data.meshes.new('boulder3_physics')
me_boulder3_physics.from_pydata([(11.65, 16.38, 1.224), (13.71, 22.9, 7.448), (24.12, 10.44, 0.1311), (-2.184, 19.56, 0.7412), (13.75, 1.412, -1.597), (-18.99, 19.35, 0.2229), (-1.617, 0.574, -1.733), (18.93, -13.57, -0.4377), (23.24, 1.257, -1.241), (41.55, 10.9, 22.16), (29.53, 19.6, 21.46), (38.84, 10.41, 30.56), (27.43, 17.18, 31.98), (14.88, 27.42, 19.63), (26.1, 15.93, 6.365), (0.6367, 27.81, 9.196), (-17.1, -20.61, 1.317), (1.611, -17.44, -0.2821), (-15.29, -29.68, 10.11), (6.565, -16.27, -0.3992), (-30.73, -20.07, 0.5326), (-22.22, -1.333, -1.486), (-12.28, -27.15, 26.64), (-27.78, -22.69, 28.01), (-32.65, -25.13, 9.733), (-37.4, -8.908, 42.64), (-45.59, -9.361, 9.409), (-37.13, 5.326, 42.8), (-30.86, 0.173, 50.75), (-22.96, 8.652, 58.51), (-23.7, -17.2, 48.01), (-26.88, 17.28, 48.25), (-35.14, 23.16, 9.617), (-44.65, 9.554, 9.236), (6.334, -24.91, 22.88), (25.08, -19.49, 18.66), (26.18, -18.05, 33.2), (-9.652, -21.77, 46.57), (38.82, -10.27, 25.69), (35.75, -5.301, 34.29), (-16.35, -13.01, 53.45), (-32.12, 17.85, 0.1506), (-37.59, 6.366, -0.8848), (-17.47, 28.89, 10.51), (37.3, 0.1351, 7.934), (34.24, 6.946, 7.383), (45.58, 1.33, 22.51), (-1.113, 29.68, 16.59), (32.49, 1.614, 1.726), (29.08, -7.155, 0.4771), (-37.61, -7.606, 0.3), (-14.88, 23.79, 50.11), (-9.164, 12.85, 59.73), (38.45, 2.747, 32.62), (24.5, 10.01, 41.37), (22.62, -18.63, 9.251), (32.73, -9.371, 8.628), (-3.457, 25.67, 47.5), (6.909, 16.41, 49.64), (-2.152, 28.38, 30.85), (4.477, -24.89, 9.776), (12.3, 24.09, 32.43)], [], [(0, 1, 2), (1, 0, 3), (0, 2, 3), (4, 5, 3), (2, 4, 3), (6, 4, 7), (7, 4, 8), (4, 2, 8), (4, 6, 5), (9, 10, 11), (11, 10, 12), (10, 13, 12), (10, 9, 14), (10, 14, 13), (1, 15, 13), (14, 1, 13), (15, 1, 3), (1, 14, 2), (16, 17, 18), (19, 18, 17), (20, 17, 16), (6, 17, 21), (17, 6, 19), (17, 20, 21), (22, 23, 24), (24, 18, 22), (20, 18, 24), (23, 25, 24), (26, 24, 25), (20, 24, 26), (27, 28, 29), (28, 27, 25), (30, 29, 28), (28, 25, 30), (27, 31, 32), (27, 32, 33), (27, 26, 25), (26, 27, 33), (27, 29, 31), (34, 35, 36), (36, 37, 34), (36, 35, 38), (36, 39, 40), (40, 37, 36), (38, 39, 36), (6, 41, 5), (41, 6, 42), (5, 41, 43), (43, 41, 32), (41, 42, 33), (32, 41, 33), (6, 7, 19), (6, 21, 42), (44, 45, 9), (9, 46, 44), (9, 45, 14), (11, 46, 9), (13, 15, 47), (15, 5, 43), (5, 15, 3), (15, 43, 47), (2, 48, 8), (48, 49, 8), (44, 49, 48), (48, 45, 44), (48, 2, 45), (34, 37, 22), (22, 18, 34), (22, 37, 23), (21, 20, 42), (42, 20, 50), (20, 16, 18), (20, 26, 50), (30, 40, 29), (30, 25, 23), (23, 37, 30), (30, 37, 40), (29, 51, 31), (29, 52, 51), (40, 52, 29), (39, 46, 53), (53, 46, 11), (53, 54, 39), (11, 54, 53), (38, 55, 56), (35, 55, 38), (56, 46, 38), (38, 46, 39), (57, 52, 58), (58, 52, 54), (58, 11, 57), (58, 54, 11), (2, 14, 45), (59, 43, 51), (43, 32, 51), (43, 59, 47), (34, 60, 35), (34, 18, 60), (60, 18, 7), (7, 18, 19), (49, 7, 8), (7, 55, 60), (49, 55, 7), (56, 49, 44), (44, 46, 56), (56, 55, 49), (57, 59, 51), (59, 57, 13), (59, 13, 47), (57, 61, 13), (61, 57, 12), (13, 61, 12), (26, 42, 50), (42, 26, 33), (32, 31, 51), (39, 52, 40), (54, 52, 39), (57, 11, 12), (60, 55, 35), (51, 52, 57)])
me_boulder3_physics.polygons.foreach_set('use_smooth', [True] * 120)
_uv = me_boulder3_physics.uv_layers.new(name='UVMap')
_uv.uv.foreach_set('vector', [0.0, 0.0, 0.0, 0.0, 0.0, 0.0, 0.0, 0.0, 0.0, 0.0, 0.0, 0.0, 0.0, 0.0, 0.0, 0.0, 0.0, 0.0, 0.0, 0.0, 0.0, 0.0, 0.0, 0.0, 0.0, 0.0, 0.0, 0.0, 0.0, 0.0, 0.0, 0.0, 0.0, 0.0, 0.0, 0.0, 0.0, 0.0, 0.0, 0.0, 0.0, 0.0, 0.0, 0.0, 0.0, 0.0, 0.0, 0.0, 0.0, 0.0, 0.0, 0.0, 0.0, 0.0, 0.0, 0.0, 0.0, 0.0, 0.0, 0.0, 0.0, 0.0, 0.0, 0.0, 0.0, 0.0, 0.0, 0.0, 0.0, 0.0, 0.0, 0.0, 0.0, 0.0, 0.0, 0.0, 0.0, 0.0, 0.0, 0.0, 0.0, 0.0, 0.0, 0.0, 0.0, 0.0, 0.0, 0.0, 0.0, 0.0, 0.0, 0.0, 0.0, 0.0, 0.0, 0.0, 0.0, 0.0, 0.0, 0.0, 0.0, 0.0, 0.0, 0.0, 0.0, 0.0, 0.0, 0.0, 0.0, 0.0, 0.0, 0.0, 0.0, 0.0, 0.0, 0.0, 0.0, 0.0, 0.0, 0.0, 0.0, 0.0, 0.0, 0.0, 0.0, 0.0, 0.0, 0.0, 0.0, 0.0, 0.0, 0.0, 0.0, 0.0, 0.0, 0.0, 0.0, 0.0, 0.0, 0.0, 0.0, 0.0, 0.0, 0.0, 0.0, 0.0, 0.0, 0.0, 0.0, 0.0, 0.0, 0.0, 0.0, 0.0, 0.0, 0.0, 0.0, 0.0, 0.0, 0.0, 0.0, 0.0, 0.0, 0.0, 0.0, 0.0, 0.0, 0.0, 0.0, 0.0, 0.0, 0.0, 0.0, 0.0, 0.0, 0.0, 0.0, 0.0, 0.0, 0.0, 0.0, 0.0, 0.0, 0.0, 0.0, 0.0, 0.0, 0.0, 0.0, 0.0, 0.0, 0.0, 0.0, 0.0, 0.0, 0.0, 0.0, 0.0, 0.0, 0.0, 0.0, 0.0, 0.0, 0.0, 0.0, 0.0, 0.0, 0.0, 0.0, 0.0, 0.0, 0.0, 0.0, 0.0, 0.0, 0.0, 0.0, 0.0, 0.0, 0.0, 0.0, 0.0, 0.0, 0.0, 0.0, 0.0, 0.0, 0.0, 0.0, 0.0, 0.0, 0.0, 0.0, 0.0, 0.0, 0.0, 0.0, 0.0, 0.0, 0.0, 0.0, 0.0, 0.0, 0.0, 0.0, 0.0, 0.0, 0.0, 0.0, 0.0, 0.0, 0.0, 0.0, 0.0, 0.0, 0.0, 0.0, 0.0, 0.0, 0.0, 0.0, 0.0, 0.0, 0.0, 0.0, 0.0, 0.0, 0.0, 0.0, 0.0, 0.0, 0.0, 0.0, 0.0, 0.0, 0.0, 0.0, 0.0, 0.0, 0.0, 0.0, 0.0, 0.0, 0.0, 0.0, 0.0, 0.0, 0.0, 0.0, 0.0, 0.0, 0.0, 0.0, 0.0, 0.0, 0.0, 0.0, 0.0, 0.0, 0.0, 0.0, 0.0, 0.0, 0.0, 0.0, 0.0, 0.0, 0.0, 0.0, 0.0, 0.0, 0.0, 0.0, 0.0, 0.0, 0.0, 0.0, 0.0, 0.0, 0.0, 0.0, 0.0, 0.0, 0.0, 0.0, 0.0, 0.0, 0.0, 0.0, 0.0, 0.0, 0.0, 0.0, 0.0, 0.0, 0.0, 0.0, 0.0, 0.0, 0.0, 0.0, 0.0, 0.0, 0.0, 0.0, 0.0, 0.0, 0.0, 0.0, 0.0, 0.0, 0.0, 0.0, 0.0, 0.0, 0.0, 0.0, 0.0, 0.0, 0.0, 0.0, 0.0, 0.0, 0.0, 0.0, 0.0, 0.0, 0.0, 0.0, 0.0, 0.0, 0.0, 0.0, 0.0, 0.0, 0.0, 0.0, 0.0, 0.0, 0.0, 0.0, 0.0, 0.0, 0.0, 0.0, 0.0, 0.0, 0.0, 0.0, 0.0, 0.0, 0.0, 0.0, 0.0, 0.0, 0.0, 0.0, 0.0, 0.0, 0.0, 0.0, 0.0, 0.0, 0.0, 0.0, 0.0, 0.0, 0.0, 0.0, 0.0, 0.0, 0.0, 0.0, 0.0, 0.0, 0.0, 0.0, 0.0, 0.0, 0.0, 0.0, 0.0, 0.0, 0.0, 0.0, 0.0, 0.0, 0.0, 0.0, 0.0, 0.0, 0.0, 0.0, 0.0, 0.0, 0.0, 0.0, 0.0, 0.0, 0.0, 0.0, 0.0, 0.0, 0.0, 0.0, 0.0, 0.0, 0.0, 0.0, 0.0, 0.0, 0.0, 0.0, 0.0, 0.0, 0.0, 0.0, 0.0, 0.0, 0.0, 0.0, 0.0, 0.0, 0.0, 0.0, 0.0, 0.0, 0.0, 0.0, 0.0, 0.0, 0.0, 0.0, 0.0, 0.0, 0.0, 0.0, 0.0, 0.0, 0.0, 0.0, 0.0, 0.0, 0.0, 0.0, 0.0, 0.0, 0.0, 0.0, 0.0, 0.0, 0.0, 0.0, 0.0, 0.0, 0.0, 0.0, 0.0, 0.0, 0.0, 0.0, 0.0, 0.0, 0.0, 0.0, 0.0, 0.0, 0.0, 0.0, 0.0, 0.0, 0.0, 0.0, 0.0, 0.0, 0.0, 0.0, 0.0, 0.0, 0.0, 0.0, 0.0, 0.0, 0.0, 0.0, 0.0, 0.0, 0.0, 0.0, 0.0, 0.0, 0.0, 0.0, 0.0, 0.0, 0.0, 0.0, 0.0, 0.0, 0.0, 0.0, 0.0, 0.0, 0.0, 0.0, 0.0, 0.0, 0.0, 0.0, 0.0, 0.0, 0.0, 0.0, 0.0, 0.0, 0.0, 0.0, 0.0, 0.0, 0.0, 0.0, 0.0, 0.0, 0.0, 0.0, 0.0, 0.0, 0.0, 0.0, 0.0, 0.0, 0.0, 0.0, 0.0, 0.0, 0.0, 0.0, 0.0, 0.0, 0.0, 0.0, 0.0, 0.0, 0.0, 0.0, 0.0, 0.0, 0.0, 0.0, 0.0, 0.0, 0.0, 0.0, 0.0, 0.0, 0.0, 0.0, 0.0, 0.0, 0.0, 0.0, 0.0, 0.0, 0.0, 0.0, 0.0, 0.0, 0.0, 0.0, 0.0, 0.0, 0.0, 0.0, 0.0, 0.0, 0.0, 0.0, 0.0, 0.0, 0.0, 0.0, 0.0, 0.0, 0.0, 0.0, 0.0, 0.0, 0.0, 0.0, 0.0, 0.0, 0.0, 0.0, 0.0, 0.0, 0.0, 0.0, 0.0, 0.0, 0.0, 0.0, 0.0, 0.0, 0.0, 0.0, 0.0, 0.0, 0.0, 0.0, 0.0, 0.0, 0.0, 0.0, 0.0, 0.0, 0.0, 0.0, 0.0, 0.0, 0.0, 0.0, 0.0, 0.0, 0.0, 0.0, 0.0, 0.0, 0.0, 0.0, 0.0, 0.0, 0.0, 0.0, 0.0, 0.0, 0.0, 0.0, 0.0, 0.0, 0.0, 0.0, 0.0, 0.0, 0.0, 0.0, 0.0, 0.0, 0.0, 0.0, 0.0, 0.0, 0.0, 0.0, 0.0, 0.0, 0.0, 0.0, 0.0, 0.0, 0.0, 0.0, 0.0, 0.0, 0.0, 0.0, 0.0, 0.0, 0.0, 0.0, 0.0, 0.0, 0.0, 0.0, 0.0, 0.0, 0.0, 0.0, 0.0, 0.0, 0.0])
me_boulder3_physics.materials.append(mat_phy)
me_boulder3_physics.use_remesh_fix_poles = True
me_boulder3_physics.use_remesh_preserve_attributes = False
me_boulder3_physics.use_mirror_vertex_groups = False
me_boulder3_physics.update()
me_boulder3_physics.normals_split_custom_set([tuple(v) for v in zip(*[iter([-0.6124, 0.7663, 0.1945, -0.758, 0.5887, 0.2809, -0.3694, 0.8955, 0.2484, -0.758, 0.5887, 0.2809, -0.6124, 0.7663, 0.1945, -0.4049, 0.9118, 0.06846, -0.6124, 0.7663, 0.1945, -0.3694, 0.8955, 0.2484, -0.4049, 0.9118, 0.06846, -0.0837, 0.9962, 0.02245, -0.397, 0.9178, -0.003779, -0.4049, 0.9118, 0.06846, -0.3694, 0.8955, 0.2484, -0.0837, 0.9962, 0.02245, -0.4049, 0.9118, 0.06846, -0.01763, 0.9998, -0.001682, -0.0837, 0.9962, 0.02245, 0.4779, 0.8625, 0.1663, 0.4779, 0.8625, 0.1663, -0.0837, 0.9962, 0.02245, -0.005757, 0.9883, 0.1525, -0.0837, 0.9962, 0.02245, -0.3694, 0.8955, 0.2484, -0.005757, 0.9883, 0.1525, -0.0837, 0.9962, 0.02245, -0.01763, 0.9998, -0.001682, -0.397, 0.9178, -0.003779, -0.5928, 0.2931, 0.7501, -0.8467, 0.03468, 0.531, -0.5952, -0.5538, 0.5823, -0.5952, -0.5538, 0.5823, -0.8467, 0.03468, 0.531, -0.8229, -0.3598, 0.4397, -0.8467, 0.03468, 0.531, -0.9423, -0.006497, 0.3348, -0.8229, -0.3598, 0.4397, -0.8467, 0.03468, 0.531, -0.5928, 0.2931, 0.7501, -0.7301, 0.4275, 0.5331, -0.8467, 0.03468, 0.531, -0.7301, 0.4275, 0.5331, -0.9423, -0.006497, 0.3348, -0.758, 0.5887, 0.2809, -0.8351, 0.54, 0.1046, -0.9423, -0.006497, 0.3348, -0.7301, 0.4275, 0.5331, -0.758, 0.5887, 0.2809, -0.9423, -0.006497, 0.3348, -0.8351, 0.54, 0.1046, -0.758, 0.5887, 0.2809, -0.4049, 0.9118, 0.06846, -0.758, 0.5887, 0.2809, -0.7301, 0.4275, 0.5331, -0.3694, 0.8955, 0.2484, 0.6757, 0.7363, 0.03631, 0.2557, 0.9667, 0.01003, 0.9395, 0.3387, 0.05158, 0.3946, 0.9154, 0.07993, 0.9395, 0.3387, 0.05158, 0.2557, 0.9667, 0.01003, 0.3566, 0.9115, -0.2052, 0.2557, 0.9667, 0.01003, 0.6757, 0.7363, 0.03631, -0.01763, 0.9998, -0.001682, 0.2557, 0.9667, 0.01003, 0.07056, 0.9971, -0.02755, 0.2557, 0.9667, 0.01003, -0.01763, 0.9998, -0.001682, 0.3946, 0.9154, 0.07993, 0.2557, 0.9667, 0.01003, 0.3566, 0.9115, -0.2052, 0.07056, 0.9971, -0.02755, 0.9742, -0.2126, -0.07617, 0.8679, -0.2813, -0.4093, 0.8148, -0.07993, -0.5742, 0.8148, -0.07993, -0.5742, 0.9395, 0.3387, 0.05158, 0.9742, -0.2126, -0.07617, 0.3566, 0.9115, -0.2052, 0.9395, 0.3387, 0.05158, 0.8148, -0.07993, -0.5742, 0.8679, -0.2813, -0.4093, 0.4853, -0.3518, -0.8005, 0.8148, -0.07993, -0.5742, 0.2512, 0.02523, -0.9676, 0.8148, -0.07993, -0.5742, 0.4853, -0.3518, -0.8005, 0.3566, 0.9115, -0.2052, 0.8148, -0.07993, -0.5742, 0.2512, 0.02523, -0.9676, -0.2958, -0.3242, -0.8986, 0.1885, -0.767, -0.6134, -0.07962, -0.8903, -0.4484, 0.1885, -0.767, -0.6134, -0.2958, -0.3242, -0.8986, 0.4853, -0.3518, -0.8005, 0.6258, -0.6323, -0.4567, -0.07962, -0.8903, -0.4484, 0.1885, -0.767, -0.6134, 0.1885, -0.767, -0.6134, 0.4853, -0.3518, -0.8005, 0.6258, -0.6323, -0.4567, -0.2958, -0.3242, -0.8986, -0.6564, -0.36, -0.663, -0.7817, -0.1236, -0.6113, -0.2958, -0.3242, -0.8986, -0.7817, -0.1236, -0.6113, -0.3178, 0.02349, -0.9479, -0.2958, -0.3242, -0.8986, 0.2512, 0.02523, -0.9676, 0.4853, -0.3518, -0.8005, 0.2512, 0.02523, -0.9676, -0.2958, -0.3242, -0.8986, -0.3178, 0.02349, -0.9479, -0.2958, -0.3242, -0.8986, -0.07962, -0.8903, -0.4484, -0.6564, -0.36, -0.663, 0.9677, -0.14, 0.2095, 0.9185, 0.04149, 0.3932, 0.7315, -0.5616, 0.3865, 0.7315, -0.5616, 0.3865, 0.8998, -0.43, 0.07447, 0.9677, -0.14, 0.2095, 0.7315, -0.5616, 0.3865, 0.9185, 0.04149, 0.3932, 0.6884, 0.01038, 0.7252, 0.7315, -0.5616, 0.3865, 0.2771, -0.8483, 0.4512, 0.3501, -0.8998, 0.2605, 0.3501, -0.8998, 0.2605, 0.8998, -0.43, 0.07447, 0.7315, -0.5616, 0.3865, 0.6884, 0.01038, 0.7252, 0.2771, -0.8483, 0.4512, 0.7315, -0.5616, 0.3865, -0.01763, 0.9998, -0.001682, -0.4075, 0.8814, -0.2388, -0.397, 0.9178, -0.003779, -0.4075, 0.8814, -0.2388, -0.01763, 0.9998, -0.001682, -0.05169, 0.9476, -0.3152, -0.397, 0.9178, -0.003779, -0.4075, 0.8814, -0.2388, -0.9771, 0.1099, -0.1819, -0.9771, 0.1099, -0.1819, -0.4075, 0.8814, -0.2388, -0.7817, -0.1236, -0.6113, -0.4075, 0.8814, -0.2388, -0.05169, 0.9476, -0.3152, -0.3178, 0.02349, -0.9479, -0.7817, -0.1236, -0.6113, -0.4075, 0.8814, -0.2388, -0.3178, 0.02349, -0.9479, -0.01763, 0.9998, -0.001682, 0.4779, 0.8625, 0.1663, 0.3946, 0.9154, 0.07993, -0.01763, 0.9998, -0.001682, 0.07056, 0.9971, -0.02755, -0.05169, 0.9476, -0.3152, 0.02133, 0.521, 0.8533, -0.4613, 0.543, 0.7016, -0.5928, 0.2931, 0.7501, -0.5928, 0.2931, 0.7501, 0.1989, 0.02428, 0.9797, 0.02133, 0.521, 0.8533, -0.5928, 0.2931, 0.7501, -0.4613, 0.543, 0.7016, -0.7301, 0.4275, 0.5331, -0.5952, -0.5538, 0.5823, 0.1989, 0.02428, 0.9797, -0.5928, 0.2931, 0.7501, -0.9423, -0.006497, 0.3348, -0.8351, 0.54, 0.1046, -0.9985, 0.01944, 0.05066, -0.8351, 0.54, 0.1046, -0.397, 0.9178, -0.003779, -0.9771, 0.1099, -0.1819, -0.397, 0.9178, -0.003779, -0.8351, 0.54, 0.1046, -0.4049, 0.9118, 0.06846, -0.8351, 0.54, 0.1046, -0.9771, 0.1099, -0.1819, -0.9985, 0.01944, 0.05066, -0.3694, 0.8955, 0.2484, -0.1548, 0.8112, 0.564, -0.005757, 0.9883, 0.1525, -0.1548, 0.8112, 0.564, 0.4191, 0.7279, 0.5426, -0.005757, 0.9883, 0.1525, 0.02133, 0.521, 0.8533, 0.4191, 0.7279, 0.5426, -0.1548, 0.8112, 0.564, -0.1548, 0.8112, 0.564, -0.4613, 0.543, 0.7016, 0.02133, 0.521, 0.8533, -0.1548, 0.8112, 0.564, -0.3694, 0.8955, 0.2484, -0.4613, 0.543, 0.7016, 0.9677, -0.14, 0.2095, 0.8998, -0.43, 0.07447, 0.9742, -0.2126, -0.07617, 0.9742, -0.2126, -0.07617, 0.9395, 0.3387, 0.05158, 0.9677, -0.14, 0.2095, 0.9742, -0.2126, -0.07617, 0.8998, -0.43, 0.07447, 0.8679, -0.2813, -0.4093, 0.07056, 0.9971, -0.02755, 0.3566, 0.9115, -0.2052, -0.05169, 0.9476, -0.3152, -0.05169, 0.9476, -0.3152, 0.3566, 0.9115, -0.2052, 0.1982, 0.7719, -0.6041, 0.3566, 0.9115, -0.2052, 0.6757, 0.7363, 0.03631, 0.9395, 0.3387, 0.05158, 0.3566, 0.9115, -0.2052, 0.2512, 0.02523, -0.9676, 0.1982, 0.7719, -0.6041, 0.6258, -0.6323, -0.4567, 0.3501, -0.8998, 0.2605, -0.07962, -0.8903, -0.4484, 0.6258, -0.6323, -0.4567, 0.4853, -0.3518, -0.8005, 0.8679, -0.2813, -0.4093, 0.8679, -0.2813, -0.4093, 0.8998, -0.43, 0.07447, 0.6258, -0.6323, -0.4567, 0.6258, -0.6323, -0.4567, 0.8998, -0.43, 0.07447, 0.3501, -0.8998, 0.2605, -0.07962, -0.8903, -0.4484, -0.9045, -0.3108, -0.2921, -0.6564, -0.36, -0.663, -0.07962, -0.8903, -0.4484, 0.04799, -0.9461, 0.3204, -0.9045, -0.3108, -0.2921, 0.3501, -0.8998, 0.2605, 0.04799, -0.9461, 0.3204, -0.07962, -0.8903, -0.4484, 0.2771, -0.8483, 0.4512, 0.1989, 0.02428, 0.9797, -0.0417, -0.7359, 0.6758, -0.0417, -0.7359, 0.6758, 0.1989, 0.02428, 0.9797, -0.5952, -0.5538, 0.5823, -0.0417, -0.7359, 0.6758, -0.09467, -0.8542, 0.5113, 0.2771, -0.8483, 0.4512, -0.5952, -0.5538, 0.5823, -0.09467, -0.8542, 0.5113, -0.0417, -0.7359, 0.6758, 0.6884, 0.01038, 0.7252, 0.7912, 0.3646, 0.491, 0.5785, 0.3606, 0.7316, 0.9185, 0.04149, 0.3932, 0.7912, 0.3646, 0.491, 0.6884, 0.01038, 0.7252, 0.5785, 0.3606, 0.7316, 0.1989, 0.02428, 0.9797, 0.6884, 0.01038, 0.7252, 0.6884, 0.01038, 0.7252, 0.1989, 0.02428, 0.9797, 0.2771, -0.8483, 0.4512, -0.8183, -0.482, 0.3131, 0.04799, -0.9461, 0.3204, -0.5396, -0.707, 0.4571, -0.5396, -0.707, 0.4571, 0.04799, -0.9461, 0.3204, -0.09467, -0.8542, 0.5113, -0.5396, -0.707, 0.4571, -0.5952, -0.5538, 0.5823, -0.8183, -0.482, 0.3131, -0.5396, -0.707, 0.4571, -0.09467, -0.8542, 0.5113, -0.5952, -0.5538, 0.5823, -0.3694, 0.8955, 0.2484, -0.7301, 0.4275, 0.5331, -0.4613, 0.543, 0.7016, -0.9907, -0.1312, -0.03513, -0.9771, 0.1099, -0.1819, -0.9045, -0.3108, -0.2921, -0.9771, 0.1099, -0.1819, -0.7817, -0.1236, -0.6113, -0.9045, -0.3108, -0.2921, -0.9771, 0.1099, -0.1819, -0.9907, -0.1312, -0.03513, -0.9985, 0.01944, 0.05066, 0.9677, -0.14, 0.2095, 0.9249, 0.2795, 0.2576, 0.9185, 0.04149, 0.3932, 0.9677, -0.14, 0.2095, 0.9395, 0.3387, 0.05158, 0.9249, 0.2795, 0.2576, 0.9249, 0.2795, 0.2576, 0.9395, 0.3387, 0.05158, 0.4779, 0.8625, 0.1663, 0.4779, 0.8625, 0.1663, 0.9395, 0.3387, 0.05158, 0.3946, 0.9154, 0.07993, 0.4191, 0.7279, 0.5426, 0.4779, 0.8625, 0.1663, -0.005757, 0.9883, 0.1525, 0.4779, 0.8625, 0.1663, 0.7912, 0.3646, 0.491, 0.9249, 0.2795, 0.2576, 0.4191, 0.7279, 0.5426, 0.7912, 0.3646, 0.491, 0.4779, 0.8625, 0.1663, 0.5785, 0.3606, 0.7316, 0.4191, 0.7279, 0.5426, 0.02133, 0.521, 0.8533, 0.02133, 0.521, 0.8533, 0.1989, 0.02428, 0.9797, 0.5785, 0.3606, 0.7316, 0.5785, 0.3606, 0.7316, 0.7912, 0.3646, 0.491, 0.4191, 0.7279, 0.5426, -0.8183, -0.482, 0.3131, -0.9907, -0.1312, -0.03513, -0.9045, -0.3108, -0.2921, -0.9907, -0.1312, -0.03513, -0.8183, -0.482, 0.3131, -0.9423, -0.006497, 0.3348, -0.9907, -0.1312, -0.03513, -0.9423, -0.006497, 0.3348, -0.9985, 0.01944, 0.05066, -0.8183, -0.482, 0.3131, -0.8631, -0.3143, 0.3952, -0.9423, -0.006497, 0.3348, -0.8631, -0.3143, 0.3952, -0.8183, -0.482, 0.3131, -0.8229, -0.3598, 0.4397, -0.9423, -0.006497, 0.3348, -0.8631, -0.3143, 0.3952, -0.8229, -0.3598, 0.4397, 0.2512, 0.02523, -0.9676, -0.05169, 0.9476, -0.3152, 0.1982, 0.7719, -0.6041, -0.05169, 0.9476, -0.3152, 0.2512, 0.02523, -0.9676, -0.3178, 0.02349, -0.9479, -0.7817, -0.1236, -0.6113, -0.6564, -0.36, -0.663, -0.9045, -0.3108, -0.2921, 0.2771, -0.8483, 0.4512, 0.04799, -0.9461, 0.3204, 0.3501, -0.8998, 0.2605, -0.09467, -0.8542, 0.5113, 0.04799, -0.9461, 0.3204, 0.2771, -0.8483, 0.4512, -0.8183, -0.482, 0.3131, -0.5952, -0.5538, 0.5823, -0.8229, -0.3598, 0.4397, 0.9249, 0.2795, 0.2576, 0.7912, 0.3646, 0.491, 0.9185, 0.04149, 0.3932, -0.9045, -0.3108, -0.2921, 0.04799, -0.9461, 0.3204, -0.8183, -0.482, 0.3131])] * 3)])
arm_boulder3_qc_skeleton = bpy.data.armatures.new('boulder3.qc_skeleton')  # bones are not reproduced

# ---- objects
ob_boulder3_qc_skeleton = bpy.data.objects.new('boulder3.qc_skeleton', arm_boulder3_qc_skeleton)
ob_boulder3 = bpy.data.objects.new('boulder3', me_boulder3)
ob_boulder3_physics = bpy.data.objects.new('boulder3_physics', me_boulder3_physics)

# ---- transforms, parenting, visibility, modifiers, constraints
ob_boulder3_qc_skeleton.location = (0.0, 0.0, 0.0)
ob_boulder3_qc_skeleton.show_in_front = True
ob_boulder3_qc_skeleton.lineart.crease_threshold = 0.0
ob_boulder3.parent = ob_boulder3_qc_skeleton
ob_boulder3.location = (0.0, 0.0, 0.0)
ob_boulder3.lineart.crease_threshold = 0.0
_vg = ob_boulder3.vertex_groups.new(name='static_prop')
_vg.add([0, 1, 2, 3, 4, 5, 6, 7, 8, 9, 10, 11, 12, 13, 14, 15, 16, 17, 18, 19, 20, 21, 22, 23, 24, 25, 26, 27, 28, 29, 30, 31, 32, 33, 34, 35, 36, 37, 38, 39, 40, 41, 42, 43, 44, 45, 46, 47, 48, 49, 50, 51, 52, 53, 54, 55, 56, 57, 58, 59, 60, 61, 62, 63, 64, 65, 66, 67, 68, 69, 70, 71, 72, 73, 74], 1.0, 'REPLACE')
_m = ob_boulder3.modifiers.new('Armature', 'ARMATURE')
_m.object = ob_boulder3_qc_skeleton
ob_boulder3_physics.parent = ob_boulder3_qc_skeleton
ob_boulder3_physics.location = (0.0, 0.0, 0.0)
ob_boulder3_physics.display_type = 'SOLID'
ob_boulder3_physics.show_wire = True
ob_boulder3_physics.lineart.crease_threshold = 0.0
_vg = ob_boulder3_physics.vertex_groups.new(name='static_prop')
_vg.add([0, 1, 2, 3, 4, 5, 6, 7, 8, 9, 10, 11, 12, 13, 14, 15, 16, 17, 18, 19, 20, 21, 22, 23, 24, 25, 26, 27, 28, 29, 30, 31, 32, 33, 34, 35, 36, 37, 38, 39, 40, 41, 42, 43, 44, 45, 46, 47, 48, 49, 50, 51, 52, 53, 54, 55, 56, 57, 58, 59, 60, 61], 1.0, 'REPLACE')
_m = ob_boulder3_physics.modifiers.new('Armature', 'ARMATURE')
_m.object = ob_boulder3_qc_skeleton

# ---- collection membership
scene.collection.objects.link(ob_boulder3_qc_skeleton)
scene.collection.objects.link(ob_boulder3)
scene.collection.objects.link(ob_boulder3_physics)
col_boulder3.objects.link(ob_boulder3_qc_skeleton)
col_boulder3.objects.link(ob_boulder3)
col_boulder3.objects.link(ob_boulder3_physics)

# ---- scene / render settings (as saved in the file)
scene.frame_start = 1; scene.frame_end = 250; scene.frame_set(0)
scene.render.engine = 'BLENDER_EEVEE_NEXT'
scene.cycles.use_denoising = False
scene.cycles.samples = 128
scene.cycles.sampling_pattern = 'TABULATED_SOBOL'
scene.cycles.use_adaptive_sampling = False
scene.cycles.use_light_tree = False
scene.view_settings.view_transform = 'Filmic'
bpy.context.view_layer.update()

# ---- added for rendering (the .blend has no active camera and no usable light): camera, sun + grey world if the file has none
cam_auto = bpy.data.cameras.new('AutoCamera')
cam_auto.lens = 50.0
cam_auto.sensor_width = 36.0
cam_auto.clip_end = 2028.91
ob_auto_camera = bpy.data.objects.new('AutoCamera', cam_auto)
scene.collection.objects.link(ob_auto_camera)
ob_auto_camera.location = (115.608, -138.729, 121.486)
ob_auto_camera.rotation_euler = (1.09748, -7.21219e-08, 0.694738)
scene.camera = ob_auto_camera
light_auto_sun = bpy.data.lights.new('AutoSun', 'SUN')
light_auto_sun.energy = 3.0
light_auto_sun.angle = 0.0523599
ob_auto_sun = bpy.data.objects.new('AutoSun', light_auto_sun)
scene.collection.objects.link(ob_auto_sun)
ob_auto_sun.rotation_euler = (0.872665, 0.174533, 0.523599)
if scene.world is None:
    world_auto = bpy.data.worlds.new('AutoWorld')
    world_auto.color = (0.3, 0.3, 0.3)
    scene.world = world_auto
bpy.context.view_layer.update()
